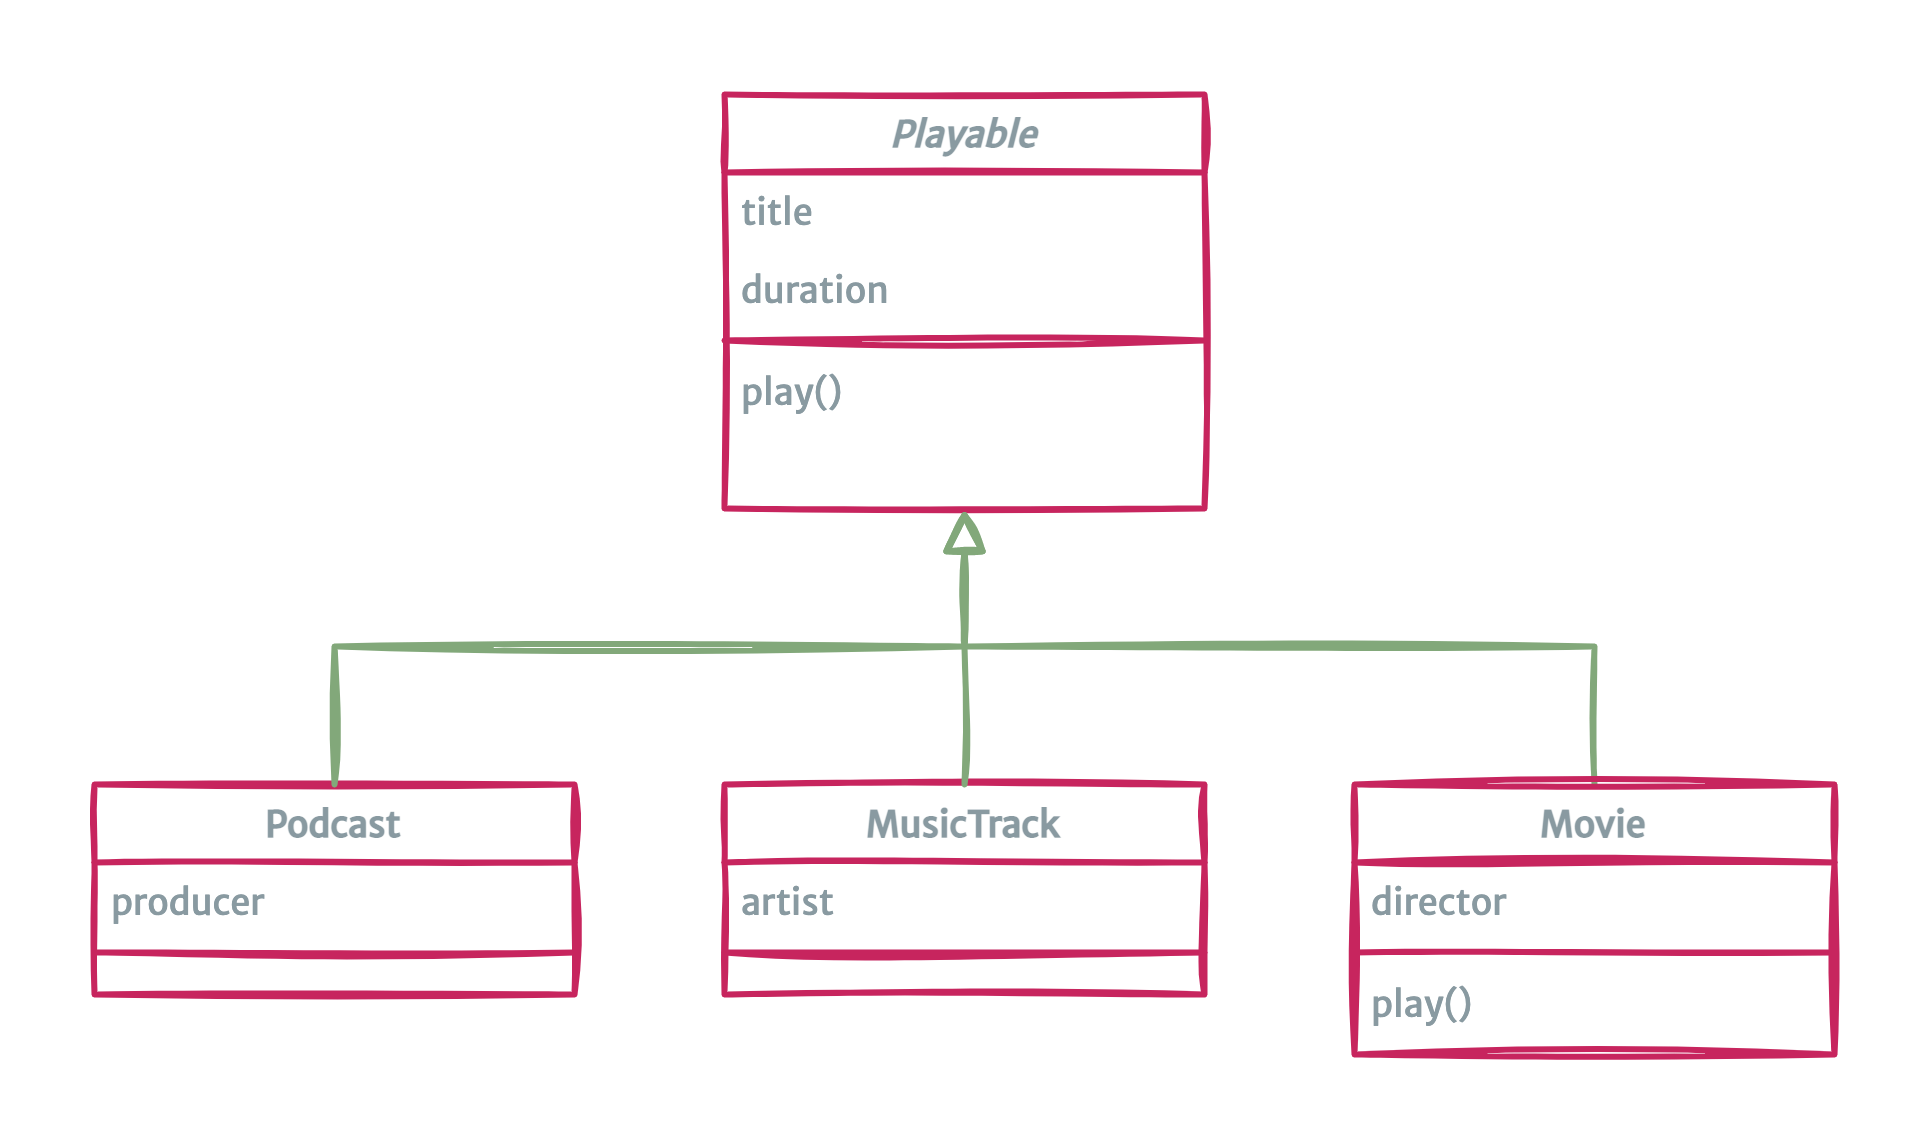

The diagram above was exported from draw.io. Its source (the exported page's mxGraphModel, read from the mxfile embedded in the PNG):
<mxGraphModel dx="1106" dy="876" grid="1" gridSize="10" guides="1" tooltips="1" connect="1" arrows="1" fold="1" page="1" pageScale="1" pageWidth="1169" pageHeight="827" background="#263D26" math="0" shadow="0">
  <root>
    <mxCell id="0" />
    <mxCell id="1" parent="0" />
    <mxCell id="2" value="Playable" style="swimlane;fontStyle=3;align=center;verticalAlign=top;childLayout=stackLayout;horizontal=1;startSize=26;horizontalStack=0;resizeParent=1;resizeLast=0;collapsible=1;marginBottom=0;rounded=0;shadow=0;strokeWidth=2;fillColor=none;strokeColor=#C7255E;fontColor=#899AA1;sketch=1;glass=0;fontSize=12;fontFamily=Merriweather Sans;fontSource=https%3A%2F%2Ffonts.googleapis.com%2Fcss%3Ffamily%3DMerriweather%2BSans;" vertex="1" parent="1">
      <mxGeometry x="330" y="100" width="160" height="138" as="geometry">
        <mxRectangle x="230" y="140" width="160" height="26" as="alternateBounds" />
      </mxGeometry>
    </mxCell>
    <mxCell id="3" value="title" style="text;align=left;verticalAlign=top;spacingLeft=4;spacingRight=4;overflow=hidden;rotatable=0;points=[[0,0.5],[1,0.5]];portConstraint=eastwest;fontColor=#899AA1;sketch=1;fontFamily=Merriweather Sans;fontSource=https%3A%2F%2Ffonts.googleapis.com%2Fcss%3Ffamily%3DMerriweather%2BSans;" vertex="1" parent="2">
      <mxGeometry y="26" width="160" height="26" as="geometry" />
    </mxCell>
    <mxCell id="4" value="duration" style="text;align=left;verticalAlign=top;spacingLeft=4;spacingRight=4;overflow=hidden;rotatable=0;points=[[0,0.5],[1,0.5]];portConstraint=eastwest;rounded=0;shadow=0;html=0;fontColor=#899AA1;sketch=1;fontFamily=Merriweather Sans;fontSource=https%3A%2F%2Ffonts.googleapis.com%2Fcss%3Ffamily%3DMerriweather%2BSans;" vertex="1" parent="2">
      <mxGeometry y="52" width="160" height="26" as="geometry" />
    </mxCell>
    <mxCell id="5" value="" style="line;html=1;strokeWidth=2;align=left;verticalAlign=middle;spacingTop=-1;spacingLeft=3;spacingRight=3;rotatable=0;labelPosition=right;points=[];portConstraint=eastwest;labelBackgroundColor=#114B5F;fillColor=#F45B69;strokeColor=#C7255E;fontColor=#899AA1;sketch=1;fontFamily=Merriweather Sans;fontSource=https%3A%2F%2Ffonts.googleapis.com%2Fcss%3Ffamily%3DMerriweather%2BSans;" vertex="1" parent="2">
      <mxGeometry y="78" width="160" height="8" as="geometry" />
    </mxCell>
    <mxCell id="6" value="play()" style="text;align=left;verticalAlign=top;spacingLeft=4;spacingRight=4;overflow=hidden;rotatable=0;points=[[0,0.5],[1,0.5]];portConstraint=eastwest;fontColor=#899AA1;sketch=1;fontFamily=Merriweather Sans;fontSource=https%3A%2F%2Ffonts.googleapis.com%2Fcss%3Ffamily%3DMerriweather%2BSans;" vertex="1" parent="2">
      <mxGeometry y="86" width="160" height="26" as="geometry" />
    </mxCell>
    <mxCell id="7" value="Podcast" style="swimlane;fontStyle=1;align=center;verticalAlign=top;childLayout=stackLayout;horizontal=1;startSize=26;horizontalStack=0;resizeParent=1;resizeLast=0;collapsible=1;marginBottom=0;rounded=0;shadow=0;strokeWidth=2;fillColor=none;strokeColor=#C7255E;fontColor=#899AA1;sketch=1;fontFamily=Merriweather Sans;fontSource=https%3A%2F%2Ffonts.googleapis.com%2Fcss%3Ffamily%3DMerriweather%2BSans;" vertex="1" parent="1">
      <mxGeometry x="120" y="330" width="160" height="70" as="geometry">
        <mxRectangle x="130" y="380" width="160" height="26" as="alternateBounds" />
      </mxGeometry>
    </mxCell>
    <mxCell id="8" value="producer" style="text;align=left;verticalAlign=top;spacingLeft=4;spacingRight=4;overflow=hidden;rotatable=0;points=[[0,0.5],[1,0.5]];portConstraint=eastwest;fontColor=#899AA1;strokeWidth=2;sketch=1;fontFamily=Merriweather Sans;fontSource=https%3A%2F%2Ffonts.googleapis.com%2Fcss%3Ffamily%3DMerriweather%2BSans;" vertex="1" parent="7">
      <mxGeometry y="26" width="160" height="26" as="geometry" />
    </mxCell>
    <mxCell id="9" value="" style="line;html=1;strokeWidth=2;align=left;verticalAlign=middle;spacingTop=-1;spacingLeft=3;spacingRight=3;rotatable=0;labelPosition=right;points=[];portConstraint=eastwest;labelBackgroundColor=#114B5F;fillColor=#F45B69;strokeColor=#C7255E;fontColor=#899AA1;sketch=1;fontFamily=Merriweather Sans;fontSource=https%3A%2F%2Ffonts.googleapis.com%2Fcss%3Ffamily%3DMerriweather%2BSans;" vertex="1" parent="7">
      <mxGeometry y="52" width="160" height="8" as="geometry" />
    </mxCell>
    <mxCell id="10" value="" style="endArrow=block;endSize=10;endFill=0;shadow=0;strokeWidth=2;rounded=0;edgeStyle=elbowEdgeStyle;elbow=vertical;labelBackgroundColor=#82A87A;strokeColor=#82A87A;fontColor=#899AA1;sketch=1;fontFamily=Merriweather Sans;fontSource=https%3A%2F%2Ffonts.googleapis.com%2Fcss%3Ffamily%3DMerriweather%2BSans;" edge="1" source="7" target="2" parent="1">
      <mxGeometry width="160" relative="1" as="geometry">
        <mxPoint x="200" y="203" as="sourcePoint" />
        <mxPoint x="200" y="203" as="targetPoint" />
      </mxGeometry>
    </mxCell>
    <mxCell id="11" value="MusicTrack" style="swimlane;fontStyle=1;align=center;verticalAlign=top;childLayout=stackLayout;horizontal=1;startSize=26;horizontalStack=0;resizeParent=1;resizeLast=0;collapsible=1;marginBottom=0;rounded=0;shadow=0;strokeWidth=2;fillColor=none;strokeColor=#C7255E;fontColor=#899AA1;sketch=1;fontFamily=Merriweather Sans;fontSource=https%3A%2F%2Ffonts.googleapis.com%2Fcss%3Ffamily%3DMerriweather%2BSans;" vertex="1" parent="1">
      <mxGeometry x="330" y="330" width="160" height="70" as="geometry">
        <mxRectangle x="340" y="380" width="170" height="26" as="alternateBounds" />
      </mxGeometry>
    </mxCell>
    <mxCell id="12" value="artist" style="text;align=left;verticalAlign=top;spacingLeft=4;spacingRight=4;overflow=hidden;rotatable=0;points=[[0,0.5],[1,0.5]];portConstraint=eastwest;fontColor=#899AA1;strokeWidth=2;sketch=1;fontFamily=Merriweather Sans;fontSource=https%3A%2F%2Ffonts.googleapis.com%2Fcss%3Ffamily%3DMerriweather%2BSans;" vertex="1" parent="11">
      <mxGeometry y="26" width="160" height="26" as="geometry" />
    </mxCell>
    <mxCell id="13" value="" style="line;html=1;strokeWidth=2;align=left;verticalAlign=middle;spacingTop=-1;spacingLeft=3;spacingRight=3;rotatable=0;labelPosition=right;points=[];portConstraint=eastwest;labelBackgroundColor=#114B5F;fillColor=#F45B69;strokeColor=#C7255E;fontColor=#899AA1;sketch=1;fontFamily=Merriweather Sans;fontSource=https%3A%2F%2Ffonts.googleapis.com%2Fcss%3Ffamily%3DMerriweather%2BSans;" vertex="1" parent="11">
      <mxGeometry y="52" width="160" height="8" as="geometry" />
    </mxCell>
    <mxCell id="14" value="" style="endArrow=block;endSize=10;endFill=0;shadow=0;strokeWidth=2;rounded=0;edgeStyle=elbowEdgeStyle;elbow=vertical;labelBackgroundColor=#82A87A;strokeColor=#82A87A;fontColor=#899AA1;sketch=1;fontFamily=Merriweather Sans;fontSource=https%3A%2F%2Ffonts.googleapis.com%2Fcss%3Ffamily%3DMerriweather%2BSans;" edge="1" source="11" target="2" parent="1">
      <mxGeometry width="160" relative="1" as="geometry">
        <mxPoint x="210" y="373" as="sourcePoint" />
        <mxPoint x="310" y="271" as="targetPoint" />
      </mxGeometry>
    </mxCell>
    <mxCell id="15" style="edgeStyle=elbowEdgeStyle;rounded=0;orthogonalLoop=1;jettySize=auto;elbow=vertical;html=1;shadow=0;labelBackgroundColor=#82A87A;fontColor=#899AA1;endArrow=block;endFill=0;startSize=26;endSize=10;strokeColor=#82A87A;strokeWidth=2;sketch=1;fontFamily=Merriweather Sans;fontSource=https%3A%2F%2Ffonts.googleapis.com%2Fcss%3Ffamily%3DMerriweather%2BSans;" edge="1" source="16" target="2" parent="1">
      <mxGeometry relative="1" as="geometry" />
    </mxCell>
    <mxCell id="16" value="Movie" style="swimlane;fontStyle=1;align=center;verticalAlign=top;childLayout=stackLayout;horizontal=1;startSize=26;horizontalStack=0;resizeParent=1;resizeLast=0;collapsible=1;marginBottom=0;rounded=0;shadow=0;strokeWidth=2;fillColor=none;strokeColor=#C7255E;fontColor=#899AA1;sketch=1;fontFamily=Merriweather Sans;fontSource=https%3A%2F%2Ffonts.googleapis.com%2Fcss%3Ffamily%3DMerriweather%2BSans;" vertex="1" parent="1">
      <mxGeometry x="540" y="330" width="160" height="90" as="geometry">
        <mxRectangle x="340" y="380" width="170" height="26" as="alternateBounds" />
      </mxGeometry>
    </mxCell>
    <mxCell id="17" value="director" style="text;align=left;verticalAlign=top;spacingLeft=4;spacingRight=4;overflow=hidden;rotatable=0;points=[[0,0.5],[1,0.5]];portConstraint=eastwest;fontColor=#899AA1;strokeWidth=2;sketch=1;fontFamily=Merriweather Sans;fontSource=https%3A%2F%2Ffonts.googleapis.com%2Fcss%3Ffamily%3DMerriweather%2BSans;" vertex="1" parent="16">
      <mxGeometry y="26" width="160" height="26" as="geometry" />
    </mxCell>
    <mxCell id="18" value="" style="line;html=1;strokeWidth=2;align=left;verticalAlign=middle;spacingTop=-1;spacingLeft=3;spacingRight=3;rotatable=0;labelPosition=right;points=[];portConstraint=eastwest;labelBackgroundColor=#114B5F;fillColor=#F45B69;strokeColor=#C7255E;fontColor=#899AA1;sketch=1;fontFamily=Merriweather Sans;fontSource=https%3A%2F%2Ffonts.googleapis.com%2Fcss%3Ffamily%3DMerriweather%2BSans;" vertex="1" parent="16">
      <mxGeometry y="52" width="160" height="8" as="geometry" />
    </mxCell>
    <mxCell id="19" value="play()" style="text;align=left;verticalAlign=top;spacingLeft=4;spacingRight=4;overflow=hidden;rotatable=0;points=[[0,0.5],[1,0.5]];portConstraint=eastwest;fontColor=#899AA1;sketch=1;fontFamily=Merriweather Sans;fontSource=https%3A%2F%2Ffonts.googleapis.com%2Fcss%3Ffamily%3DMerriweather%2BSans;" vertex="1" parent="16">
      <mxGeometry y="60" width="160" height="26" as="geometry" />
    </mxCell>
  </root>
</mxGraphModel>